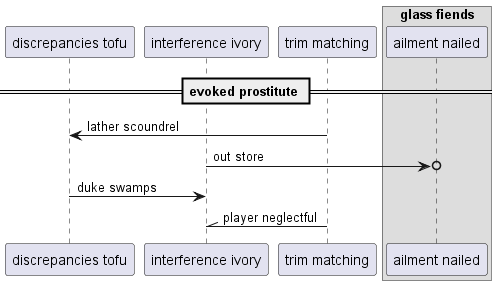

The diagram above was rendered by PlantUML. Its source (embedded in the PNG):
@startuml
participant "discrepancies tofu" as 0
participant "interference ivory" as 1
participant "trim matching" as 2
box "glass fiends"
participant "ailment nailed" as 3
end box
== evoked prostitute ==
2 -> 0: lather scoundrel
1 ->o 3: out store
0 -> 1: duke swamps
2 -\\ 1: player neglectful
@enduml